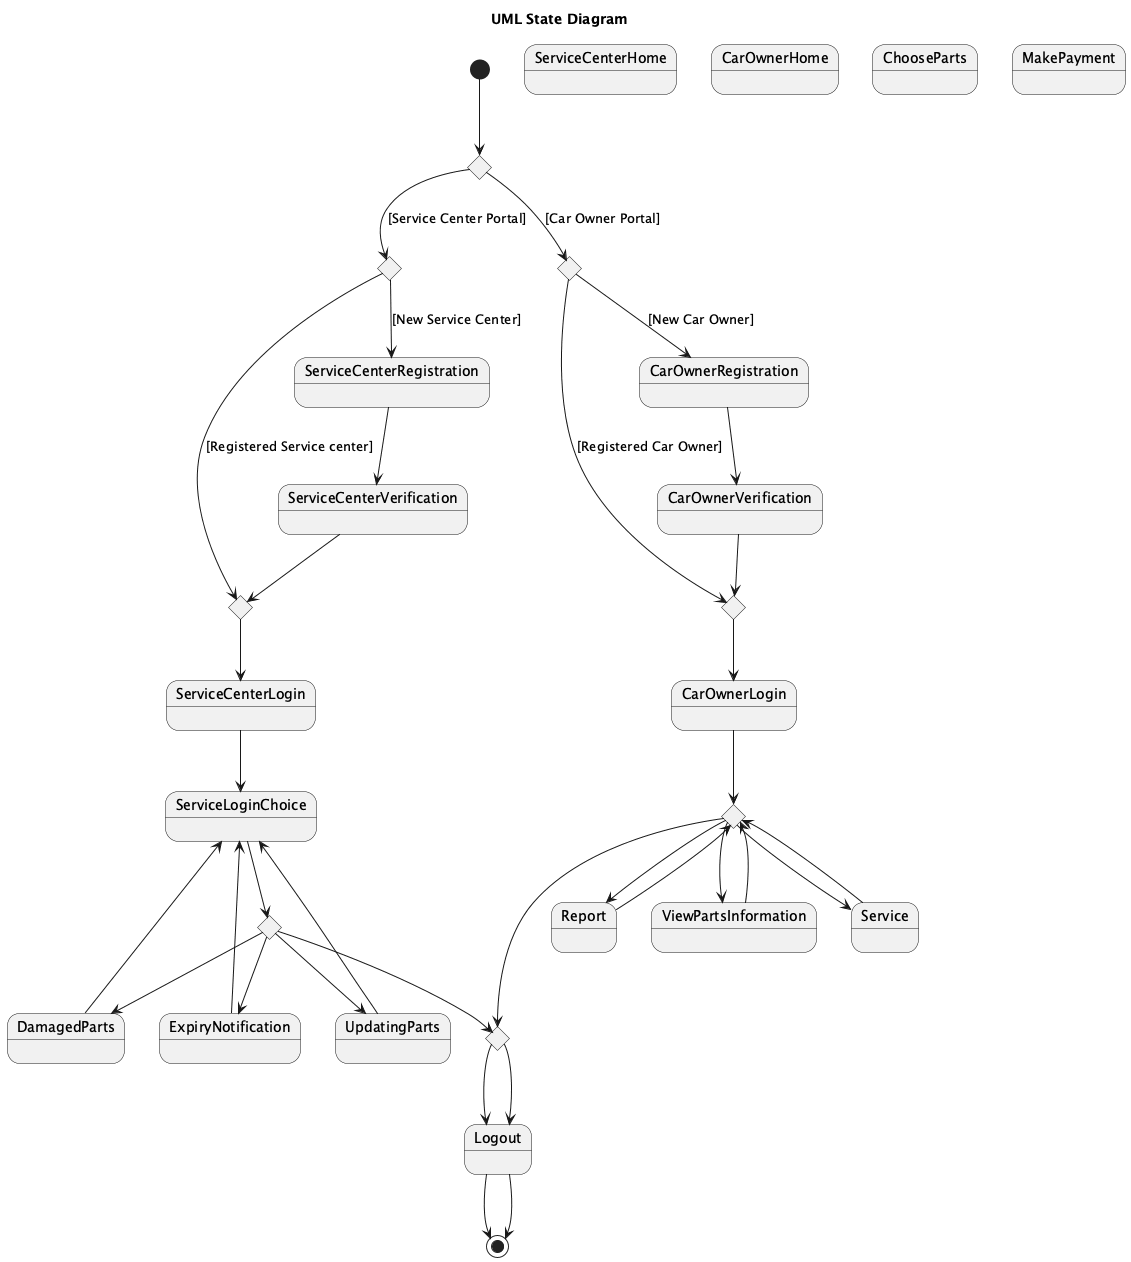

The diagram above was rendered by PlantUML. Its source (embedded in the PNG):
@startuml
title UML State Diagram

state PortalChoice1 <<choice>>
state PortalChoice2 <<choice>>
state PortalChoice3 <<choice>>
state ServiceJoin <<choice>>
state OwnerJoin <<choice>>
state ServiceCenterRegistration
state ServiceCenterVerification
state ServiceCenterLogin
state ServiceCenterHome
state ExpiryNotification
state DamagedParts
state UpdatingParts
state Logout
state CarOwnerRegistration
state CarOwnerVerification
state CarOwnerLogin
state CarOwnerHome
state Report
state ViewPartsInformation
state Service
state ChooseParts
state MakePayment
state ServiceHomeChoice <<choice>>
state OwnerHomeChoice <<choice>>
state FinalJoin <<choice>>

[*] --> PortalChoice1

PortalChoice1 --> PortalChoice2 : [Service Center Portal]
PortalChoice1 --> PortalChoice3 : [Car Owner Portal]

PortalChoice2 --> ServiceCenterRegistration : [New Service Center]
PortalChoice2 --> ServiceJoin : [Registered Service center]
PortalChoice3 --> CarOwnerRegistration : [New Car Owner]
PortalChoice3 --> OwnerJoin : [Registered Car Owner]

ServiceCenterRegistration --> ServiceCenterVerification
ServiceCenterVerification --> ServiceJoin
ServiceJoin --> ServiceCenterLogin
ServiceCenterLogin --> ServiceLoginChoice
ServiceLoginChoice --> ServiceHomeChoice
ExpiryNotification --> ServiceLoginChoice
UpdatingParts --> ServiceLoginChoice
DamagedParts --> ServiceLoginChoice

ServiceHomeChoice --> ExpiryNotification
ServiceHomeChoice --> DamagedParts
ServiceHomeChoice --> UpdatingParts
ServiceHomeChoice --> FinalJoin
FinalJoin --> Logout
Logout --> [*]

CarOwnerRegistration --> CarOwnerVerification
CarOwnerVerification --> OwnerJoin
OwnerJoin --> CarOwnerLogin
CarOwnerLogin --> OwnerHomeChoice
Report --> OwnerHomeChoice
ViewPartsInformation --> OwnerHomeChoice
Service --> OwnerHomeChoice

OwnerHomeChoice --> Report
OwnerHomeChoice --> ViewPartsInformation
OwnerHomeChoice --> Service
OwnerHomeChoice --> FinalJoin
FinalJoin --> Logout
Logout --> [*]
@enduml